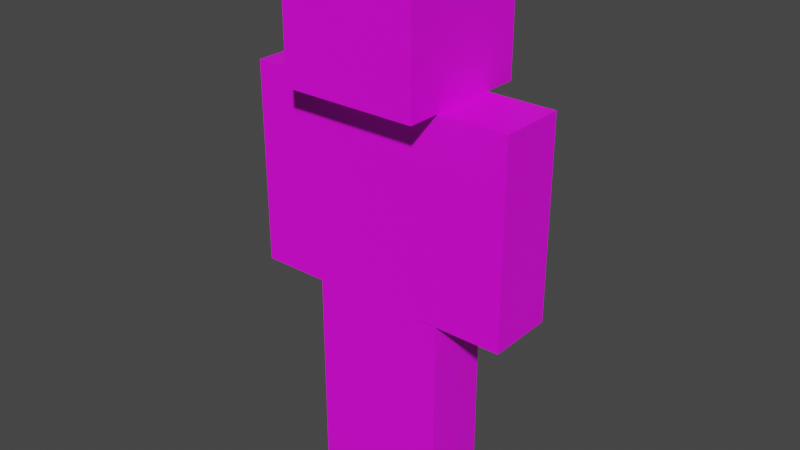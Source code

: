 # Source: Steve.blend  (saved by Blender 2.91.10; exported with 4.5.12 LTS)
import bpy
from mathutils import Matrix  # noqa: F401  (used for matrix-valued properties, if any)

bpy.ops.wm.read_factory_settings(use_empty=True)
scene = bpy.context.scene
scene.name = 'Scene'

# ---- collections
col_collection = bpy.data.collections.new('Collection'); scene.collection.children.link(col_collection)

# ---- images (referenced by path relative to the original .blend; pixels are not part of the script)
import os
ASSET_DIR = os.environ.get("B2B_ASSET_DIR", "")  # directory of the original .blend (textures are referenced by path, not embedded)
HERE = os.path.dirname(os.path.abspath(__file__))  # packed textures are extracted next to this script under _unpacked/

def load_image(name, relpath, width, height, colorspace="sRGB"):
    """Load a texture the original file referenced (path relative to the .blend, or extracted next to this script)."""
    p = next((c for c in (os.path.join(HERE, relpath), os.path.join(ASSET_DIR, relpath)) if relpath and os.path.exists(c)), "")
    if p:
        img = bpy.data.images.load(p, check_existing=True)
        img.name = name
    else:  # same state as the original file: an image datablock whose file is absent (Cycles renders it pink)
        img = bpy.data.images.new(name, width, height)
        img.source = "FILE"
        img.filepath = "//" + (relpath or name)
    img.colorspace_settings.name = colorspace
    return img
img_steve_png = load_image('steve.png', 'steve.png', 1024, 1024, 'sRGB')

# ---- materials (node trees are filled in below, after node groups)
mat_steve_material = bpy.data.materials.new('Steve Material')
mat_steve_material.use_transparent_shadow = False

# ---- material node trees
mat_steve_material.use_nodes = True; mat_steve_material.node_tree.nodes.clear()
_N = mat_steve_material.node_tree.nodes; _L = mat_steve_material.node_tree.links
n0 = _N.new('ShaderNodeBsdfPrincipled'); n0.name = 'Principled BSDF'; n0.location = (53, 384)
n0.distribution = 'GGX'
n0.subsurface_method = 'BURLEY'
n0.inputs[3].default_value = 1.45
n0.inputs[27].default_value = (0.0, 0.0, 0.0, 1.0)
n0.inputs[28].default_value = 1.0
n1 = _N.new('ShaderNodeOutputMaterial'); n1.name = 'Material Output'; n1.location = (343, 384)
n2 = _N.new('ShaderNodeTexImage'); n2.name = 'Image Texture'; n2.location = (-256, 386)
n2.image = img_steve_png
n2.interpolation = 'Closest'
_L.new(n0.outputs[0], n1.inputs[0])
_L.new(n2.outputs[0], n0.inputs[0])
n1.is_active_output = True

# ---- world
world_world = bpy.data.worlds.new('World'); scene.world = world_world
world_world.use_nodes = True; world_world.node_tree.nodes.clear()
_N = world_world.node_tree.nodes; _L = world_world.node_tree.links
n0 = _N.new('ShaderNodeOutputWorld'); n0.name = 'World Output'; n0.location = (300, 300)
n1 = _N.new('ShaderNodeBackground'); n1.name = 'Background'; n1.location = (10, 300)
n1.inputs[0].default_value = (0.05088, 0.05088, 0.05088, 1.0)
_L.new(n1.outputs[0], n0.inputs[0])
n0.is_active_output = True
world_world.color = (0.05088, 0.05088, 0.05088)
world_world.use_sun_shadow = False
world_world.sun_shadow_jitter_overblur = 0.0

# ---- meshes
me_cube_003 = bpy.data.meshes.new('Cube.003')
me_cube_003.from_pydata([(1.09, 3.061, -2.0), (1.09, 3.061, -0.0009666), (1.09, 1.035, -2.0), (1.092, 1.036, 0.003323), (-0.9095, 3.061, -2.0), (-0.9098, 3.063, -0.007014), (-0.9095, 1.061, -2.0), (-0.9088, 1.061, 0.002015), (1.09, 3.061, -1.333), (1.09, 3.061, -0.6667), (1.09, 1.035, -0.6667), (1.09, 1.035, -1.333), (-0.9095, 1.061, -0.6667), (-0.9095, 1.061, -1.333), (-0.9095, 3.061, -0.6667), (-0.9095, 3.061, -1.333), (1.09, 2.061, -2.0), (1.088, 2.062, -0.002986), (-0.9095, 2.061, -2.0), (-0.9095, 2.061, -0.0009666), (0.09048, 3.061, -2.0), (0.09048, 3.061, -0.0009666), (1.09, 1.035, -1.667), (-0.9095, 1.061, -1.667), (-0.9095, 3.061, -1.667), (1.09, 3.061, -1.667), (1.09, 3.061, -1.0), (1.09, 1.035, -1.0), (-0.9095, 1.061, -1.0), (-0.9095, 3.061, -1.0), (1.09, 3.061, -0.3333), (1.09, 1.035, -0.3333), (-0.9095, 1.061, -0.3333), (-0.9095, 3.061, -0.3333), (2.091, -0.9101, 1.975), (2.091, -0.9101, 3.309), (-1.909, -0.9101, 1.975), (-1.909, -0.9101, 3.309), (2.091, 3.09, 1.975), (2.091, 3.09, 3.309), (-1.909, 3.09, 1.975), (-1.909, 3.09, 3.309), (2.091, -0.9101, 2.642), (-1.909, -0.9101, 2.642), (-1.909, 3.09, 2.642), (2.091, 3.09, 2.642), (0.09064, -0.9101, 1.975), (0.09064, -0.9101, 3.309), (0.09064, 3.09, 1.975), (0.09064, 3.09, 3.309), (-1.909, 1.09, 1.975), (-1.909, 1.09, 3.309), (2.091, 1.09, 1.975), (2.091, 1.09, 3.309), (0.1231, 1.044, 1.98), (1.09, 3.064, -0.007839), (1.092, 3.064, 1.996), (1.09, -0.9101, 0.01433), (1.091, -0.91, 1.987), (-0.9106, 3.06, -0.005898), (-0.9094, 3.064, 1.996), (-0.9094, -0.9101, 0.01409), (-0.9094, -0.9101, 1.986), (1.09, 1.025, -2.0), (1.085, 1.098, 0.005276), (1.09, -0.9026, -2.0), (1.089, -0.9029, 0.0129), (-0.9095, 1.061, -1.997), (-0.9091, 1.061, 0.001965), (-0.9095, -0.9389, -1.997), (-0.918, -0.9019, 0.01271), (1.09, 1.025, -1.333), (1.09, 1.025, -0.6667), (1.09, -0.9026, -0.6667), (1.09, -0.9026, -1.333), (-0.9095, -0.9389, -0.6635), (-0.9095, -0.9389, -1.33), (-0.9095, 1.061, -0.6635), (-0.9095, 1.061, -1.33), (1.09, 0.0611, -2.0), (1.093, 0.06149, 0.008377), (-0.9095, 0.0611, -1.997), (-0.912, 0.08423, 0.008561), (0.09048, -0.9389, -2.0), (0.09048, -0.9389, 0.004662), (0.09048, 1.061, -2.0), (0.09048, 1.061, 0.0004955), (1.09, -0.9026, -1.667), (-0.9095, -0.9389, -1.664), (-0.9095, 1.061, -1.664), (1.09, 1.025, -1.667), (1.09, 1.025, -1.0), (1.09, -0.9026, -1.0), (-0.9095, -0.9389, -0.9968), (-0.9095, 1.061, -0.9968), (0.8979, 2.672, -0.3079), (1.09, -0.9026, -0.3333), (-0.9095, -0.9389, -0.3302), (-0.9095, 1.061, -0.3302), (1.09, 5.061, -0.007056), (1.09, 5.061, 1.993), (1.09, 3.061, -0.007056), (1.09, 3.061, 1.997), (-0.9095, 5.061, -0.007056), (-0.9095, 5.061, 1.993), (-0.9095, 3.061, -0.007056), (-0.9095, 3.061, 1.997), (1.09, 5.061, 0.6596), (1.09, 5.061, 1.326), (1.09, 3.061, 1.326), (1.09, 3.061, 0.6596), (-0.9095, 3.061, 1.326), (-0.9095, 3.061, 0.6596), (-0.9095, 5.061, 1.326), (-0.9095, 5.061, 0.6596), (1.09, 4.061, -0.007056), (1.09, 4.061, 1.993), (-0.9095, 4.061, -0.007056), (-0.9095, 4.061, 1.993), (0.09048, 5.061, -0.007056), (0.09048, 5.061, 1.993), (1.09, 3.061, 0.3263), (-0.9095, 3.061, 0.3263), (-0.9095, 5.061, 0.3263), (1.09, 5.061, 0.3263), (1.09, 5.061, 0.9929), (1.09, 3.061, 0.9929), (-0.9095, 3.061, 0.9929), (-0.9095, 5.061, 0.9929), (1.09, 5.061, 1.66), (1.09, 3.061, 1.66), (-0.9095, 3.061, 1.66), (-0.9095, 5.061, 1.66), (1.09, -0.9104, 0.01546), (1.09, -0.9104, 1.971), (1.09, -2.91, 0.01546), (1.09, -2.91, 1.971), (-0.9095, -0.9104, 0.01546), (-0.9095, -0.9104, 1.971), (-0.9095, -2.91, 0.01546), (-0.9095, -2.91, 1.971), (1.09, -0.9104, 0.6623), (1.09, -0.9104, 1.317), (1.09, -2.91, 1.317), (1.09, -2.91, 0.6623), (-0.9095, -2.91, 1.317), (-0.9095, -2.91, 0.6623), (-0.9095, -0.9104, 1.317), (-0.9095, -0.9104, 0.6623), (1.09, -1.91, 0.01546), (1.09, -1.91, 1.971), (-0.9095, -1.91, 0.01546), (-0.9095, -1.91, 1.971), (0.09048, -2.91, 0.01546), (0.09048, -2.91, 1.971), (0.09048, -0.9104, 0.007744), (0.09048, -0.9104, 1.971), (1.09, -0.9104, 1.644), (1.09, -2.91, 1.644), (-0.9095, -2.91, 1.644), (-0.9095, -0.9104, 1.644), (1.09, -0.9104, 0.9896), (1.09, -2.91, 0.9896), (-0.9095, -2.91, 0.9896), (-0.9095, -0.9104, 0.9896), (1.09, -2.91, 0.335), (-0.9095, -2.91, 0.335), (-0.9095, -0.9104, 0.335), (1.09, -0.9104, 0.335), (-0.9095, -0.9389, 0.005151), (-0.9095, -0.9104, 0.01546), (-0.9171, -0.9165, 0.006902), (-0.9095, -0.9389, 0.005151), (-0.9094, -0.9101, 0.01409), (-0.9124, 0.08689, 0.008633), (-0.9098, 3.063, -0.007014), (-0.9095, 3.061, -0.007056), (-0.912, 0.08423, 0.008561), (-0.9124, 0.08689, 0.008633), (1.09, 3.064, -0.007839), (1.09, 3.061, -0.007056)], [(1, 56), (5, 60)], [(16, 2, 63, 85, 67, 6, 18, 4, 20, 0), (30, 9, 26, 8, 25, 0, 20, 4, 24, 15, 29, 14, 33, 5, 21, 1), (6, 23, 13, 28, 12, 32, 7, 19, 5, 33, 14, 29, 15, 24, 4, 18), (72, 95, 64, 86, 68, 98, 77, 94, 78, 89, 67, 85, 63, 90, 71, 91), (16, 0, 25, 8, 26, 9, 30, 1, 17, 3, 31, 10, 27, 11, 22, 2), (48, 40, 44, 41, 49, 39, 45, 38), (47, 35, 53, 39, 49, 41, 51, 37), (46, 36, 50, 40, 48, 38, 52, 34), (42, 34, 52, 38, 45, 39, 53, 35), (50, 36, 43, 37, 51, 41, 44, 40), (55, 56, 58, 57), (57, 58, 62, 61), (61, 62, 60, 59), (55, 59, 60, 56), (57, 61, 59, 55), (102, 56, 58, 62, 60, 106), (79, 65, 83, 69, 81, 67, 85, 63), (67, 68, 86, 64, 95, 72, 91, 71, 90, 63, 85), (69, 88, 76, 93, 75, 97, 70, 82, 68, 98, 77, 94, 78, 89, 67, 81), (87, 74, 92, 73, 96, 66, 84, 70, 97, 75, 93, 76, 88, 69, 83, 65), (79, 63, 90, 71, 91, 72, 95, 64, 80, 66, 96, 73, 92, 74, 87, 65), (106, 60, 56, 102, 116, 100, 120, 104, 118), (101, 55, 59, 105, 117, 103, 119, 99, 115), (129, 108, 125, 107, 124, 99, 119, 103, 123, 114, 128, 113, 132, 104, 120, 100), (122, 112, 127, 111, 131, 106, 118, 104, 132, 113, 128, 114, 123, 103, 117, 105), (115, 99, 124, 107, 125, 108, 129, 100, 116, 102, 130, 109, 126, 110, 121, 101), (150, 134, 156, 138, 152, 140, 154, 136), (84, 66, 133, 149, 135, 153, 139, 151, 137, 70), (149, 133, 168, 141, 161, 142, 157, 134, 150, 136, 158, 143, 162, 144, 165, 135), (165, 144, 162, 143, 158, 136, 154, 140, 159, 145, 163, 146, 166, 139, 153, 135), (166, 146, 163, 145, 159, 140, 152, 138, 160, 147, 164, 148, 167, 137, 151, 139), (157, 142, 161, 141, 168, 133, 155, 137, 167, 148, 164, 147, 160, 138, 156, 134), (46, 34, 42, 35, 47, 37, 43, 36), (102, 106, 60, 131, 111, 127, 112, 122, 5, 105, 21, 101, 1, 121, 110, 126, 109, 130, 56), (68, 82, 61, 57, 66, 80, 64, 86), (17, 1, 5, 19, 7, 3), (70, 137, 170, 169), (70, 169, 172, 171), (61, 82, 174, 173), (105, 5, 175, 176), (174, 82, 177, 178), (55, 101, 180, 179)])
_uv = me_cube_003.uv_layers.new(name='UVMap')
_uv.uv.foreach_set('vector', [0.375, 0.219, 0.375, 0.1879, 0.375, 0.1875, 0.4062, 0.1875, 0.4374, 0.1875, 0.4374, 0.1881, 0.4373, 0.219, 0.4373, 0.2498, 0.4061, 0.2498, 0.375, 0.2498, 0.25, 0.1563, 0.25, 0.125, 0.25, 0.0938, 0.25, 0.06255, 0.25, 0.0313, 0.25, 5.396e-05, 0.2813, 5.396e-05, 0.3125, 5.396e-05, 0.3125, 0.0313, 0.3125, 0.06255, 0.3125, 0.0938, 0.3125, 0.125, 0.3125, 0.1563, 0.3125, 0.1875, 0.2813, 0.1875, 0.25, 0.1875, 0.375, -4.727e-05, 0.375, 0.03118, 0.375, 0.06242, 0.375, 0.09365, 0.375, 0.1249, 0.375, 0.1561, 0.375, 0.1873, 0.3438, 0.1873, 0.3125, 0.1873, 0.3125, 0.1561, 0.3125, 0.1249, 0.3125, 0.09365, 0.3125, 0.06242, 0.3125, 0.03118, 0.3125, -4.731e-05, 0.3438, -4.728e-05, 0.0, 0.0, 0.0, 0.0, 0.0, 0.0, 0.0, 0.0, 0.0, 0.0, 0.0, 0.0, 0.0, 0.0, 0.0, 0.0, 0.0, 0.0, 0.0, 0.0, 0.0, 0.0, 0.0, 0.0, 0.0, 0.0, 0.0, 0.0, 0.0, 0.0, 0.0, 0.0, 0.4692, -4.238e-05, 0.5, -4.238e-05, 0.5, 0.03117, 0.5, 0.06239, 0.5, 0.0936, 0.5, 0.1248, 0.5, 0.156, 0.5, 0.1874, 0.4692, 0.1874, 0.4375, 0.1874, 0.4376, 0.156, 0.4376, 0.1248, 0.4376, 0.0936, 0.4376, 0.06239, 0.4376, 0.03117, 0.4376, -4.253e-05, 0.06251, 0.75, 0.125, 0.75, 0.125, 0.8125, 0.125, 0.875, 0.06251, 0.875, 5.692e-05, 0.875, 5.692e-05, 0.8125, 5.693e-05, 0.75, 0.126, 0.9375, 0.126, 0.9997, 0.1873, 0.9997, 0.2485, 0.9997, 0.2485, 0.9375, 0.2485, 0.8752, 0.1873, 0.8752, 0.126, 0.8752, 0.375, 0.9374, 0.375, 0.9999, 0.3125, 0.9999, 0.25, 0.9999, 0.25, 0.9374, 0.25, 0.875, 0.3125, 0.875, 0.375, 0.875, 0.5, 0.8124, 0.5, 0.75, 0.4375, 0.75, 0.375, 0.75, 0.375, 0.8124, 0.375, 0.8748, 0.4375, 0.8748, 0.5, 0.8748, 0.1875, 0.75, 0.125, 0.75, 0.125, 0.8124, 0.125, 0.8749, 0.1875, 0.8749, 0.2501, 0.8749, 0.2501, 0.8124, 0.2501, 0.75, 0.6249, 0.5, 0.6249, 0.6874, 0.5, 0.6874, 0.5, 0.5, 0.4999, 0.5, 0.4999, 0.6873, 0.4375, 0.6873, 0.4375, 0.5, 0.4375, 0.5, 0.4375, 0.6874, 0.3125, 0.6874, 0.3125, 0.5, 0.5626, 2.807e-05, 0.4999, 2.804e-05, 0.4999, 0.1874, 0.5626, 0.1874, 0.4375, 0.6875, 0.5624, 0.6875, 0.5624, 0.7501, 0.4375, 0.7501, 0.4374, 0.7482, 0.4374, 0.75, 0.3124, 0.7499, 0.3125, 0.6875, 0.4375, 0.6876, 0.4375, 0.6915, 0.3751, 0.2186, 0.375, 0.1876, 0.4063, 0.1875, 0.4374, 0.1875, 0.4374, 0.2186, 0.4374, 0.2499, 0.4062, 0.2499, 0.375, 0.2499, 0.0, 0.0, 0.0, 0.0, 0.0, 0.0, 0.0, 0.0, 0.0, 0.0, 0.0, 0.0, 0.0, 0.0, 0.0, 0.0, 0.0, 0.0, 0.0, 0.0, 0.0, 0.0, 0.375, 3.575e-05, 0.375, 0.03133, 0.375, 0.06262, 0.375, 0.09391, 0.375, 0.1252, 0.375, 0.1565, 0.3749, 0.1875, 0.3437, 0.1874, 0.3124, 0.1875, 0.3124, 0.1565, 0.3124, 0.1252, 0.3124, 0.09391, 0.3124, 0.06262, 0.3124, 0.03133, 0.3124, 3.567e-05, 0.3437, 3.57e-05, 0.4374, 0.0313, 0.4374, 0.06262, 0.4374, 0.09394, 0.4374, 0.1253, 0.4374, 0.1566, 0.4374, 0.1875, 0.4062, 0.1874, 0.375, 0.1874, 0.375, 0.1569, 0.375, 0.1256, 0.375, 0.09424, 0.375, 0.06292, 0.375, 0.0316, 0.375, 4.677e-05, 0.4062, -2.88e-05, 0.4374, -1.647e-05, 0.2188, 0.5001, 0.2499, 0.5001, 0.2499, 0.5313, 0.2499, 0.5625, 0.2499, 0.5938, 0.2499, 0.625, 0.2499, 0.6562, 0.2499, 0.6875, 0.2188, 0.6875, 0.1876, 0.6875, 0.1876, 0.6562, 0.1876, 0.625, 0.1876, 0.5938, 0.1876, 0.5625, 0.1876, 0.5313, 0.1876, 0.5001, 0.5624, 0.2501, 0.563, 0.25, 0.6223, 0.2499, 0.625, 0.2499, 0.6251, 0.2183, 0.625, 0.1875, 0.5933, 0.1872, 0.5625, 0.1875, 0.5627, 0.2188, 0.75, 0.6875, 0.75, 0.6903, 0.75, 0.7482, 0.75, 0.7499, 0.7808, 0.7499, 0.8124, 0.7499, 0.8124, 0.7186, 0.8124, 0.6874, 0.7808, 0.6874, 0.6875, 0.1562, 0.6875, 0.125, 0.6875, 0.09377, 0.6875, 0.06254, 0.6875, 0.03131, 0.6875, 7.75e-05, 0.6563, 7.75e-05, 0.625, 7.749e-05, 0.625, 0.03131, 0.625, 0.06254, 0.625, 0.09377, 0.625, 0.125, 0.625, 0.1562, 0.625, 0.1875, 0.6563, 0.1875, 0.6875, 0.1875, 0.5628, 0.03121, 0.5628, 0.06245, 0.5628, 0.09369, 0.5628, 0.1249, 0.5628, 0.1562, 0.5628, 0.1874, 0.5939, 0.1874, 0.6249, 0.1874, 0.6249, 0.1562, 0.6249, 0.1249, 0.6249, 0.09369, 0.6249, 0.06245, 0.6249, 0.03121, 0.6249, -2.137e-05, 0.5939, -2.138e-05, 0.5628, -2.138e-05, 0.8437, 0.5, 0.8751, 0.5, 0.8751, 0.5312, 0.8751, 0.5625, 0.8751, 0.5937, 0.8751, 0.6249, 0.8751, 0.6562, 0.8751, 0.6874, 0.8437, 0.6874, 0.8124, 0.6874, 0.8124, 0.6562, 0.8124, 0.6249, 0.8124, 0.5937, 0.8124, 0.5625, 0.8124, 0.5312, 0.8124, 0.5, 0.6875, 0.7187, 0.6875, 0.7499, 0.7188, 0.7499, 0.75, 0.7499, 0.75, 0.7187, 0.75, 0.6876, 0.7188, 0.6876, 0.6875, 0.6876, 0.7509, 0.7187, 0.7511, 0.6896, 0.7511, 0.6875, 0.7818, 0.6875, 0.8135, 0.6875, 0.8135, 0.7187, 0.8135, 0.75, 0.7818, 0.75, 0.75, 0.75, 0.7509, 0.75, 0.8437, 0.5, 0.8124, 0.5, 0.8124, 0.5313, 0.8124, 0.5625, 0.8124, 0.5938, 0.8124, 0.625, 0.8124, 0.6562, 0.8124, 0.6875, 0.8437, 0.6875, 0.875, 0.6875, 0.875, 0.6562, 0.875, 0.625, 0.875, 0.5938, 0.875, 0.5625, 0.875, 0.5313, 0.875, 0.5, 0.6874, 0.03127, 0.6874, 0.0625, 0.6874, 0.09373, 0.6874, 0.125, 0.6874, 0.1562, 0.6874, 0.1874, 0.6562, 0.1874, 0.625, 0.1874, 0.625, 0.1562, 0.625, 0.125, 0.625, 0.09373, 0.625, 0.0625, 0.625, 0.03127, 0.625, 4.61e-05, 0.6562, 4.61e-05, 0.6874, 4.609e-05, 0.6876, 0.5312, 0.6876, 0.5625, 0.6876, 0.5937, 0.6876, 0.625, 0.6876, 0.6562, 0.6876, 0.6875, 0.7188, 0.6875, 0.75, 0.6875, 0.75, 0.6562, 0.75, 0.625, 0.75, 0.5937, 0.75, 0.5625, 0.75, 0.5312, 0.75, 0.5, 0.7188, 0.5, 0.6876, 0.5, 0.8127, 0.6561, 0.8127, 0.6248, 0.8127, 0.5936, 0.8127, 0.5624, 0.8127, 0.5311, 0.8127, 0.4999, 0.7815, 0.4999, 0.7503, 0.4999, 0.7503, 0.5311, 0.7503, 0.5624, 0.7503, 0.5936, 0.7503, 0.6248, 0.7503, 0.6561, 0.7503, 0.6873, 0.7815, 0.6873, 0.8127, 0.6873, 0.3125, 0.75, 0.3749, 0.75, 0.3749, 0.8125, 0.3749, 0.875, 0.3125, 0.875, 0.25, 0.875, 0.25, 0.8125, 0.25, 0.75, 0.2501, 0.6877, 0.3125, 0.6874, 0.3124, 0.687, 0.3124, 0.6558, 0.3124, 0.6247, 0.3123, 0.5937, 0.3122, 0.5627, 0.3122, 0.5317, 0.3124, 0.5012, 0.3125, 0.4999, 0.2808, 0.4999, 0.2499, 0.5001, 0.2499, 0.5018, 0.2499, 0.5322, 0.25, 0.5632, 0.25, 0.5943, 0.25, 0.6253, 0.2501, 0.6563, 0.2499, 0.6876, 0.3125, 0.2499, 0.3125, 0.2185, 0.3125, 0.1875, 0.375, 0.1875, 0.3749, 0.19, 0.3749, 0.2187, 0.3749, 0.2499, 0.3437, 0.2499, 0.3437, 0.1876, 0.3749, 0.1875, 0.3749, 0.2499, 0.3437, 0.2499, 0.3125, 0.2499, 0.3125, 0.1874, 0.7509, 0.75, 0.75, 0.75, 0.75, 0.75, 0.7509, 0.75, 0.7509, 0.75, 0.7509, 0.75, 0.7509, 0.75, 0.7509, 0.75, 0.3125, 0.1875, 0.3125, 0.2185, 0.3125, 0.2185, 0.3125, 0.1875, 0.3125, 0.4999, 0.3124, 0.5012, 0.3124, 0.5012, 0.3125, 0.4999, 0.3125, 0.2185, 0.3125, 0.2185, 0.3125, 0.2185, 0.3125, 0.2185, 0.75, 0.6903, 0.75, 0.6875, 0.75, 0.6875, 0.75, 0.6903])
me_cube_003.materials.append(mat_steve_material)
me_cube_003.use_remesh_fix_poles = True
me_cube_003.use_remesh_preserve_attributes = False
me_cube_003.use_mirror_vertex_groups = False
me_cube_003.update()
arm_armature = bpy.data.armatures.new('Armature')  # bones are not reproduced

# ---- objects
ob_steve = bpy.data.objects.new('Steve', me_cube_003)
ob_armature = bpy.data.objects.new('Armature', arm_armature)

# ---- transforms, parenting, visibility, modifiers, constraints
ob_steve.parent = ob_armature
ob_steve.matrix_parent_inverse = Matrix(((1.421, -0.0, -0.0, -6.958e-18), (-0.0, 1.421, 0.0, 0.0705), (-0.0, -0.0, 1.421, -2.049), (-0.0, 0.0, -0.0, 1.0)))
ob_steve.location = (0.1872, 6.425e-05, 1.256)
ob_steve.rotation_euler = (0.0, 0.0, 1.571)
ob_steve.scale = (0.1995, 0.1995, 0.5985)
ob_steve.lineart.crease_threshold = 0.0
_vg = ob_steve.vertex_groups.new(name='main')
for _i, _w in zip([1, 3, 5, 7, 10, 17, 19, 21, 31, 32, 55, 56, 57, 58, 59, 60, 61, 62, 64, 66, 68, 70, 80, 82, 84, 86, 95, 98, 169, 171, 172, 173, 174, 175, 177, 178, 179], [0.04789, 0.6061, 0.06645, 0.3604, 0.01798, 0.1369, 0.1442, 0.02673, 0.1459, 0.08998, 1.0, 1.0, 1.0, 1.0, 1.0, 1.0, 1.0, 1.0, 0.1573, 0.01549, 0.2251, 0.04671, 0.0432, 0.09133, 0.03231, 0.5326, 0.03919, 0.05141, 0.04671, 0.04671, 0.04671, 1.0, 0.09133, 0.06645, 0.09133, 0.09133, 1.0]): _vg.add([_i], _w, 'REPLACE')
_vg = ob_steve.vertex_groups.new(name='arm_left')
_vg.add([99, 100, 101, 102, 103, 104, 105, 106, 107, 108, 109, 110, 111, 112, 113, 114, 115, 116, 117, 118, 119, 120, 121, 122, 123, 124, 125, 126, 127, 128, 129, 130, 131, 132, 176, 180], 1.0, 'REPLACE')
_vg = ob_steve.vertex_groups.new(name='arm _right')
_vg.add([133, 134, 135, 136, 137, 138, 139, 140, 141, 142, 143, 144, 145, 146, 147, 148, 149, 150, 151, 152, 153, 154, 155, 156, 157, 158, 159, 160, 161, 162, 163, 164, 165, 166, 167, 168, 170], 1.0, 'REPLACE')
_vg = ob_steve.vertex_groups.new(name='leg_left')
for _i, _w in zip([0, 1, 2, 3, 4, 5, 6, 7, 8, 9, 10, 11, 12, 13, 14, 15, 16, 17, 18, 19, 20, 21, 22, 23, 24, 25, 26, 27, 28, 29, 30, 31, 32, 33, 175], [0.9999, 0.9511, 0.9999, 0.3939, 1.0, 0.9335, 0.9999, 0.6396, 0.9995, 0.994, 0.966, 0.9982, 0.9793, 0.999, 0.9959, 0.9998, 0.9999, 0.8631, 1.0, 0.8558, 1.0, 0.9616, 0.9996, 0.9998, 0.9999, 0.9999, 0.9982, 0.9922, 0.9954, 0.999, 0.9814, 0.8541, 0.91, 0.9832, 0.9335]): _vg.add([_i], _w, 'REPLACE')
_vg = ob_steve.vertex_groups.new(name='leg_right')
for _i, _w in zip([63, 64, 65, 66, 67, 68, 69, 70, 71, 72, 73, 74, 75, 76, 77, 78, 79, 80, 81, 82, 83, 84, 85, 86, 87, 88, 89, 90, 91, 92, 93, 94, 95, 96, 97, 98, 169, 171, 172, 174, 177, 178], [1.0, 0.8427, 1.0, 0.9673, 1.0, 0.7749, 1.0, 0.9516, 0.9994, 0.9891, 0.9969, 0.9998, 0.9969, 0.9998, 0.9892, 0.9996, 1.0, 0.9534, 1.0, 0.9087, 1.0, 0.9588, 1.0, 0.4674, 0.9999, 1.0, 0.9999, 0.9999, 0.9975, 0.9991, 0.9993, 0.9978, 0.9554, 0.9895, 0.9874, 0.9486, 0.9516, 0.9516, 0.9516, 0.9087, 0.9087, 0.9087]): _vg.add([_i], _w, 'REPLACE')
_vg = ob_steve.vertex_groups.new(name='main.001')
_vg.add([34, 35, 36, 37, 38, 39, 40, 41, 42, 43, 44, 45, 46, 47, 48, 49, 50, 51, 52, 53, 54], 1.0, 'REPLACE')
_m = ob_steve.modifiers.new('Armature', 'ARMATURE')
_m.object = ob_armature
ob_armature.location = (4.898e-18, -0.04963, 1.442)
ob_armature.scale = (0.7039, 0.7039, 0.7039)
ob_armature.lineart.crease_threshold = 0.0

# ---- collection membership
col_collection.objects.link(ob_steve)
col_collection.objects.link(ob_armature)

# ---- scene / render settings (as saved in the file)
scene.frame_start = 1; scene.frame_end = 250; scene.frame_set(0)
scene.render.engine = 'BLENDER_EEVEE_NEXT'
scene.cycles.use_denoising = False
scene.cycles.samples = 128
scene.cycles.sampling_pattern = 'TABULATED_SOBOL'
scene.cycles.use_adaptive_sampling = False
scene.cycles.use_light_tree = False
scene.view_settings.view_transform = 'Filmic'
bpy.context.view_layer.update()

# ---- added for rendering (the .blend has no active camera and no usable light): camera, sun
cam_auto = bpy.data.cameras.new('AutoCamera')
cam_auto.lens = 50.0
cam_auto.sensor_width = 36.0
cam_auto.clip_end = 1000.0
ob_auto_camera = bpy.data.objects.new('AutoCamera', cam_auto)
scene.collection.objects.link(ob_auto_camera)
ob_auto_camera.location = (3.34177, -4.02483, 4.34261)
ob_auto_camera.rotation_euler = (1.09748, -7.21219e-08, 0.694738)
scene.camera = ob_auto_camera
light_auto_sun = bpy.data.lights.new('AutoSun', 'SUN')
light_auto_sun.energy = 3.0
light_auto_sun.angle = 0.0523599
ob_auto_sun = bpy.data.objects.new('AutoSun', light_auto_sun)
scene.collection.objects.link(ob_auto_sun)
ob_auto_sun.rotation_euler = (0.872665, 0.174533, 0.523599)
bpy.context.view_layer.update()
